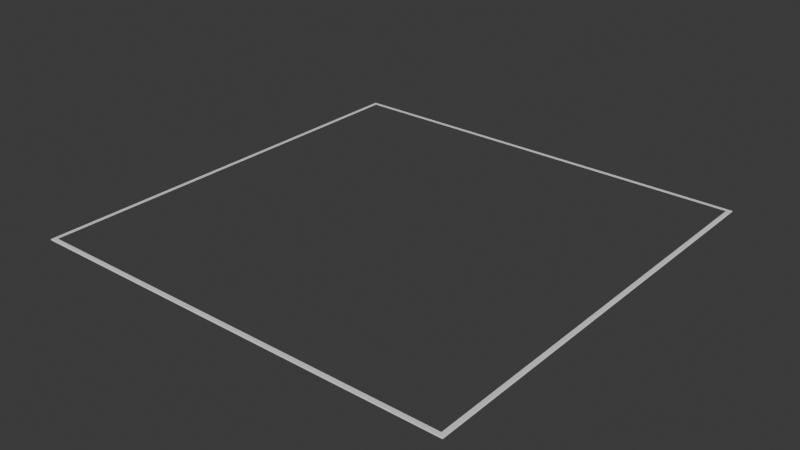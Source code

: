 # Source: canvas_frame.blend  (saved by Blender 4.1.24; exported with 4.5.12 LTS)
import bpy
from mathutils import Matrix  # noqa: F401  (used for matrix-valued properties, if any)

bpy.ops.wm.read_factory_settings(use_empty=True)
scene = bpy.context.scene
scene.name = 'Scene'

# ---- collections
col_collection = bpy.data.collections.new('Collection'); scene.collection.children.link(col_collection)

# ---- world
world_world = bpy.data.worlds.new('World'); scene.world = world_world
world_world.use_nodes = True; world_world.node_tree.nodes.clear()
_N = world_world.node_tree.nodes; _L = world_world.node_tree.links
n0 = _N.new('ShaderNodeOutputWorld'); n0.name = 'World Output'; n0.location = (300, 300)
n1 = _N.new('ShaderNodeBackground'); n1.name = 'Background'; n1.location = (10, 300)
n1.inputs[0].default_value = (0.05088, 0.05088, 0.05088, 1.0)
_L.new(n1.outputs[0], n0.inputs[0])
n0.is_active_output = True
world_world.color = (0.05088, 0.05088, 0.05088)
world_world.use_sun_shadow = False
world_world.sun_shadow_jitter_overblur = 0.0

# ---- meshes
me_cube_001 = bpy.data.meshes.new('Cube.001')
me_cube_001.from_pydata([(-24.5, -24.5, 0.0), (-24.0, -24.0, 0.1), (-24.5, 24.5, 0.0), (-24.0, 24.0, 0.1), (24.5, -24.5, 0.0), (24.0, -24.0, 0.1), (24.5, 24.5, 0.0), (24.0, 24.0, 0.1), (-24.5, -24.5, 0.1), (-24.5, 24.5, 0.1), (24.5, 24.5, 0.1), (24.5, -24.5, 0.1)], [], [(0, 8, 9, 2), (2, 9, 10, 6), (6, 10, 11, 4), (4, 11, 8, 0), (1, 3, 9, 8), (3, 7, 10, 9), (7, 5, 11, 10), (5, 1, 8, 11)])
_uv = me_cube_001.uv_layers.new(name='UVMap')
_uv.uv.foreach_set('vector', [0.375, 0.0, 0.625, 0.0, 0.625, 0.25, 0.375, 0.25, 0.375, 0.25, 0.625, 0.25, 0.625, 0.5, 0.375, 0.5, 0.375, 0.5, 0.625, 0.5, 0.625, 0.75, 0.375, 0.75, 0.375, 0.75, 0.625, 0.75, 0.625, 1.0, 0.375, 1.0, 0.8725, 0.7475, 0.8725, 0.5025, 0.875, 0.5, 0.875, 0.75, 0.8725, 0.5025, 0.6275, 0.5025, 0.625, 0.5, 0.875, 0.5, 0.6275, 0.5025, 0.6275, 0.7475, 0.625, 0.75, 0.625, 0.5, 0.6275, 0.7475, 0.8725, 0.7475, 0.875, 0.75, 0.625, 0.75])
me_cube_001.update()

# ---- objects
ob_cube = bpy.data.objects.new('Cube', me_cube_001)

# ---- transforms, parenting, visibility, modifiers, constraints
ob_cube.location = (0.0, 0.0, 0.0)
_vg = ob_cube.vertex_groups.new(name='Bevel')
_m = ob_cube.modifiers.new('Bevel', 'BEVEL')
_m.width = 0.05
_m.width_pct = 0.05

# ---- collection membership
col_collection.objects.link(ob_cube)

# ---- scene / render settings (as saved in the file)
scene.frame_start = 1; scene.frame_end = 250; scene.frame_set(1)
scene.render.engine = 'BLENDER_EEVEE_NEXT'
scene.cycles.sampling_pattern = 'TABULATED_SOBOL'
scene.eevee.ray_tracing_options.trace_max_roughness = 0.0
bpy.context.view_layer.update()

# ---- added for rendering (the .blend has no active camera and no usable light): camera, sun
cam_auto = bpy.data.cameras.new('AutoCamera')
cam_auto.lens = 50.0
cam_auto.sensor_width = 36.0
cam_auto.clip_end = 1125.21
ob_auto_camera = bpy.data.objects.new('AutoCamera', cam_auto)
scene.collection.objects.link(ob_auto_camera)
ob_auto_camera.location = (64.1149, -76.9378, 51.3419)
ob_auto_camera.rotation_euler = (1.09748, -7.21219e-08, 0.694738)
scene.camera = ob_auto_camera
light_auto_sun = bpy.data.lights.new('AutoSun', 'SUN')
light_auto_sun.energy = 3.0
light_auto_sun.angle = 0.0523599
ob_auto_sun = bpy.data.objects.new('AutoSun', light_auto_sun)
scene.collection.objects.link(ob_auto_sun)
ob_auto_sun.rotation_euler = (0.872665, 0.174533, 0.523599)
bpy.context.view_layer.update()
